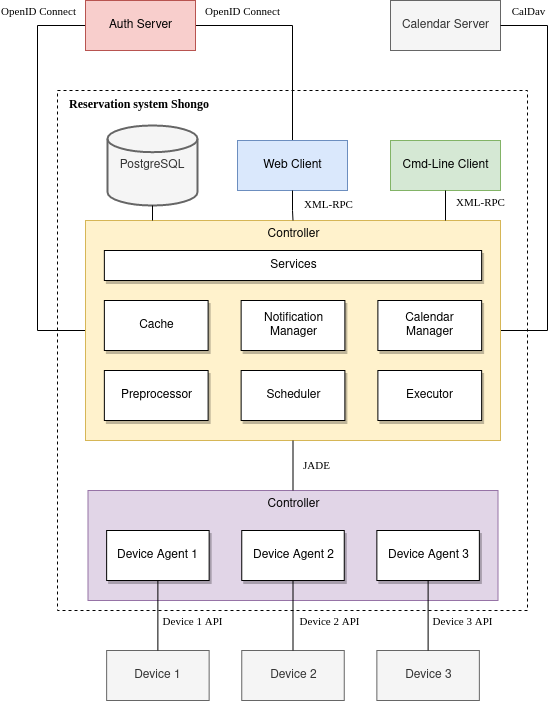

The diagram above was exported from draw.io. Its source (the exported page's mxGraphModel, read from the mxfile embedded in the PNG):
<mxGraphModel dx="1350" dy="764" grid="1" gridSize="10" guides="1" tooltips="1" connect="1" arrows="1" fold="1" page="1" pageScale="1" pageWidth="850" pageHeight="1100" math="0" shadow="0">
  <root>
    <mxCell id="0" />
    <mxCell id="1" parent="0" />
    <mxCell id="u7f5Fj5QvahG7GgPlFUk-31" style="edgeStyle=orthogonalEdgeStyle;rounded=0;sketch=0;orthogonalLoop=1;jettySize=auto;html=1;shadow=0;endArrow=none;endFill=0;strokeColor=default;" parent="1" source="u7f5Fj5QvahG7GgPlFUk-2" target="u7f5Fj5QvahG7GgPlFUk-3" edge="1">
      <mxGeometry relative="1" as="geometry" />
    </mxCell>
    <mxCell id="7toL7U-e0BIO9iGediGN-14" value="OpenID Connect" style="edgeLabel;html=1;align=center;verticalAlign=middle;resizable=0;points=[];fontFamily=Times New Roman;" parent="u7f5Fj5QvahG7GgPlFUk-31" vertex="1" connectable="0">
      <mxGeometry x="-0.283" y="2" relative="1" as="geometry">
        <mxPoint x="-30" y="-13" as="offset" />
      </mxGeometry>
    </mxCell>
    <mxCell id="u7f5Fj5QvahG7GgPlFUk-32" style="edgeStyle=orthogonalEdgeStyle;rounded=0;sketch=0;orthogonalLoop=1;jettySize=auto;html=1;shadow=0;endArrow=none;endFill=0;strokeColor=default;" parent="1" source="u7f5Fj5QvahG7GgPlFUk-2" target="u7f5Fj5QvahG7GgPlFUk-17" edge="1">
      <mxGeometry relative="1" as="geometry">
        <Array as="points">
          <mxPoint x="200" y="45" />
          <mxPoint x="200" y="350" />
        </Array>
      </mxGeometry>
    </mxCell>
    <mxCell id="7toL7U-e0BIO9iGediGN-15" value="OpenID Connect" style="edgeLabel;html=1;align=center;verticalAlign=middle;resizable=0;points=[];fontFamily=Times New Roman;" parent="u7f5Fj5QvahG7GgPlFUk-32" vertex="1" connectable="0">
      <mxGeometry x="-0.4963" y="3" relative="1" as="geometry">
        <mxPoint x="-3" y="-68" as="offset" />
      </mxGeometry>
    </mxCell>
    <mxCell id="u7f5Fj5QvahG7GgPlFUk-2" value="&lt;div&gt;Auth Server&lt;/div&gt;" style="html=1;fillColor=#f8cecc;strokeColor=#b85450;" parent="1" vertex="1">
      <mxGeometry x="248" y="20" width="110" height="50" as="geometry" />
    </mxCell>
    <mxCell id="u7f5Fj5QvahG7GgPlFUk-4" value="&lt;div&gt;Calendar Server&lt;/div&gt;" style="html=1;fillColor=#f5f5f5;fontColor=#333333;strokeColor=#666666;" parent="1" vertex="1">
      <mxGeometry x="553" y="20" width="110" height="50" as="geometry" />
    </mxCell>
    <mxCell id="u7f5Fj5QvahG7GgPlFUk-37" style="edgeStyle=orthogonalEdgeStyle;rounded=0;sketch=0;orthogonalLoop=1;jettySize=auto;html=1;shadow=0;endArrow=none;endFill=0;strokeColor=default;" parent="1" source="u7f5Fj5QvahG7GgPlFUk-17" target="u7f5Fj5QvahG7GgPlFUk-4" edge="1">
      <mxGeometry relative="1" as="geometry">
        <Array as="points">
          <mxPoint x="710" y="350" />
          <mxPoint x="710" y="45" />
        </Array>
      </mxGeometry>
    </mxCell>
    <mxCell id="7toL7U-e0BIO9iGediGN-8" value="CalDav" style="edgeLabel;html=1;align=center;verticalAlign=middle;resizable=0;points=[];fontFamily=Times New Roman;" parent="u7f5Fj5QvahG7GgPlFUk-37" vertex="1" connectable="0">
      <mxGeometry x="0.2184" y="-1" relative="1" as="geometry">
        <mxPoint x="-21" y="-124" as="offset" />
      </mxGeometry>
    </mxCell>
    <mxCell id="7toL7U-e0BIO9iGediGN-4" value="Reservation system Shongo" style="rounded=0;whiteSpace=wrap;html=1;shadow=0;glass=0;sketch=0;fontFamily=Times New Roman;dashed=1;fillColor=none;verticalAlign=top;align=left;fontStyle=1;spacingLeft=10;" parent="1" vertex="1">
      <mxGeometry x="220" y="110" width="470" height="520" as="geometry" />
    </mxCell>
    <mxCell id="7toL7U-e0BIO9iGediGN-12" value="" style="group" parent="1" vertex="1" connectable="0">
      <mxGeometry x="248" y="160" width="415" height="560" as="geometry" />
    </mxCell>
    <mxCell id="u7f5Fj5QvahG7GgPlFUk-3" value="Web Client" style="html=1;fillColor=#dae8fc;strokeColor=#6c8ebf;" parent="7toL7U-e0BIO9iGediGN-12" vertex="1">
      <mxGeometry x="152" width="110" height="50" as="geometry" />
    </mxCell>
    <mxCell id="u7f5Fj5QvahG7GgPlFUk-16" value="Cmd-Line Client" style="html=1;fillColor=#d5e8d4;strokeColor=#82b366;" parent="7toL7U-e0BIO9iGediGN-12" vertex="1">
      <mxGeometry x="305" width="110" height="50" as="geometry" />
    </mxCell>
    <mxCell id="u7f5Fj5QvahG7GgPlFUk-26" value="" style="group" parent="7toL7U-e0BIO9iGediGN-12" vertex="1" connectable="0">
      <mxGeometry y="80" width="415" height="220" as="geometry" />
    </mxCell>
    <mxCell id="u7f5Fj5QvahG7GgPlFUk-17" value="Controller" style="html=1;rounded=0;shadow=0;glass=0;sketch=0;fillColor=#fff2cc;strokeColor=#d6b656;verticalAlign=top;" parent="u7f5Fj5QvahG7GgPlFUk-26" vertex="1">
      <mxGeometry width="415" height="220" as="geometry" />
    </mxCell>
    <mxCell id="u7f5Fj5QvahG7GgPlFUk-18" value="Preprocessor" style="html=1;rounded=0;shadow=1;glass=0;sketch=0;" parent="u7f5Fj5QvahG7GgPlFUk-26" vertex="1">
      <mxGeometry x="18.863636363636363" y="150" width="103.75" height="50" as="geometry" />
    </mxCell>
    <mxCell id="u7f5Fj5QvahG7GgPlFUk-19" value="Scheduler" style="html=1;rounded=0;shadow=1;glass=0;sketch=0;" parent="u7f5Fj5QvahG7GgPlFUk-26" vertex="1">
      <mxGeometry x="155.625" y="150" width="103.75" height="50" as="geometry" />
    </mxCell>
    <mxCell id="u7f5Fj5QvahG7GgPlFUk-20" value="Executor" style="html=1;rounded=0;shadow=1;glass=0;sketch=0;" parent="u7f5Fj5QvahG7GgPlFUk-26" vertex="1">
      <mxGeometry x="292.3863636363636" y="150" width="103.75" height="50" as="geometry" />
    </mxCell>
    <mxCell id="u7f5Fj5QvahG7GgPlFUk-21" value="Cache" style="html=1;rounded=0;shadow=1;glass=0;sketch=0;" parent="u7f5Fj5QvahG7GgPlFUk-26" vertex="1">
      <mxGeometry x="18.863636363636363" y="80" width="103.75" height="50" as="geometry" />
    </mxCell>
    <mxCell id="u7f5Fj5QvahG7GgPlFUk-22" value="&lt;div&gt;Notification&lt;/div&gt;&lt;div&gt;Manager&lt;/div&gt;" style="html=1;rounded=0;shadow=1;glass=0;sketch=0;" parent="u7f5Fj5QvahG7GgPlFUk-26" vertex="1">
      <mxGeometry x="155.625" y="80" width="103.75" height="50" as="geometry" />
    </mxCell>
    <mxCell id="u7f5Fj5QvahG7GgPlFUk-23" value="&lt;div&gt;Calendar&lt;/div&gt;&lt;div&gt;Manager&lt;br&gt;&lt;/div&gt;" style="html=1;rounded=0;shadow=1;glass=0;sketch=0;" parent="u7f5Fj5QvahG7GgPlFUk-26" vertex="1">
      <mxGeometry x="292.3863636363636" y="80" width="103.75" height="50" as="geometry" />
    </mxCell>
    <mxCell id="u7f5Fj5QvahG7GgPlFUk-25" value="Services" style="html=1;rounded=0;shadow=1;glass=0;sketch=0;" parent="u7f5Fj5QvahG7GgPlFUk-26" vertex="1">
      <mxGeometry x="18.863636363636363" y="30" width="377.2727272727273" height="30" as="geometry" />
    </mxCell>
    <mxCell id="7toL7U-e0BIO9iGediGN-7" value="" style="group" parent="7toL7U-e0BIO9iGediGN-12" vertex="1" connectable="0">
      <mxGeometry x="2.5" y="350" width="410" height="210" as="geometry" />
    </mxCell>
    <mxCell id="u7f5Fj5QvahG7GgPlFUk-5" value="&lt;div&gt;Device 1&lt;/div&gt;" style="html=1;fillColor=#f5f5f5;fontColor=#333333;strokeColor=#666666;" parent="7toL7U-e0BIO9iGediGN-7" vertex="1">
      <mxGeometry x="18.636363636363626" y="160" width="102.50000000000001" height="50" as="geometry" />
    </mxCell>
    <mxCell id="u7f5Fj5QvahG7GgPlFUk-6" value="&lt;div&gt;Device 2&lt;/div&gt;" style="html=1;fillColor=#f5f5f5;fontColor=#333333;strokeColor=#666666;" parent="7toL7U-e0BIO9iGediGN-7" vertex="1">
      <mxGeometry x="153.75" y="160" width="102.50000000000001" height="50" as="geometry" />
    </mxCell>
    <mxCell id="u7f5Fj5QvahG7GgPlFUk-7" value="&lt;div&gt;Device 3&lt;/div&gt;" style="html=1;fillColor=#f5f5f5;fontColor=#333333;strokeColor=#666666;" parent="7toL7U-e0BIO9iGediGN-7" vertex="1">
      <mxGeometry x="288.8636363636364" y="160" width="102.50000000000001" height="50" as="geometry" />
    </mxCell>
    <mxCell id="u7f5Fj5QvahG7GgPlFUk-13" value="" style="group" parent="7toL7U-e0BIO9iGediGN-7" vertex="1" connectable="0">
      <mxGeometry width="410.00000000000006" height="110" as="geometry" />
    </mxCell>
    <mxCell id="u7f5Fj5QvahG7GgPlFUk-9" value="Controller" style="html=1;fillColor=#e1d5e7;strokeColor=#9673a6;labelPosition=center;verticalLabelPosition=middle;align=center;verticalAlign=top;" parent="u7f5Fj5QvahG7GgPlFUk-13" vertex="1">
      <mxGeometry width="410.00000000000006" height="110" as="geometry" />
    </mxCell>
    <mxCell id="u7f5Fj5QvahG7GgPlFUk-10" value="Device Agent 1" style="html=1;shadow=1;" parent="u7f5Fj5QvahG7GgPlFUk-13" vertex="1">
      <mxGeometry x="18.636363636363637" y="40" width="102.50000000000001" height="50" as="geometry" />
    </mxCell>
    <mxCell id="u7f5Fj5QvahG7GgPlFUk-11" value="&lt;div&gt;Device Agent 2&lt;/div&gt;" style="html=1;shadow=1;" parent="u7f5Fj5QvahG7GgPlFUk-13" vertex="1">
      <mxGeometry x="153.75" y="40" width="102.50000000000001" height="50" as="geometry" />
    </mxCell>
    <mxCell id="u7f5Fj5QvahG7GgPlFUk-12" value="&lt;div&gt;Device Agent 3&lt;/div&gt;" style="html=1;shadow=1;" parent="u7f5Fj5QvahG7GgPlFUk-13" vertex="1">
      <mxGeometry x="288.8636363636364" y="40" width="102.50000000000001" height="50" as="geometry" />
    </mxCell>
    <mxCell id="u7f5Fj5QvahG7GgPlFUk-27" style="edgeStyle=orthogonalEdgeStyle;rounded=0;orthogonalLoop=1;jettySize=auto;html=1;strokeColor=default;endArrow=none;endFill=0;" parent="7toL7U-e0BIO9iGediGN-7" source="u7f5Fj5QvahG7GgPlFUk-5" target="u7f5Fj5QvahG7GgPlFUk-10" edge="1">
      <mxGeometry relative="1" as="geometry" />
    </mxCell>
    <mxCell id="7toL7U-e0BIO9iGediGN-3" value="Device 1 API" style="edgeLabel;html=1;align=center;verticalAlign=middle;resizable=0;points=[];fontFamily=Times New Roman;" parent="u7f5Fj5QvahG7GgPlFUk-27" vertex="1" connectable="0">
      <mxGeometry x="0.2286" relative="1" as="geometry">
        <mxPoint x="34" y="13" as="offset" />
      </mxGeometry>
    </mxCell>
    <mxCell id="u7f5Fj5QvahG7GgPlFUk-29" style="edgeStyle=orthogonalEdgeStyle;rounded=0;orthogonalLoop=1;jettySize=auto;html=1;endArrow=none;endFill=0;strokeColor=default;" parent="7toL7U-e0BIO9iGediGN-7" source="u7f5Fj5QvahG7GgPlFUk-6" target="u7f5Fj5QvahG7GgPlFUk-11" edge="1">
      <mxGeometry relative="1" as="geometry" />
    </mxCell>
    <mxCell id="7toL7U-e0BIO9iGediGN-5" value="Device 2 API" style="edgeLabel;html=1;align=center;verticalAlign=middle;resizable=0;points=[];fontFamily=Times New Roman;" parent="u7f5Fj5QvahG7GgPlFUk-29" vertex="1" connectable="0">
      <mxGeometry x="0.2297" y="1" relative="1" as="geometry">
        <mxPoint x="37" y="13" as="offset" />
      </mxGeometry>
    </mxCell>
    <mxCell id="u7f5Fj5QvahG7GgPlFUk-30" style="edgeStyle=orthogonalEdgeStyle;rounded=0;orthogonalLoop=1;jettySize=auto;html=1;endArrow=none;endFill=0;strokeColor=default;" parent="7toL7U-e0BIO9iGediGN-7" source="u7f5Fj5QvahG7GgPlFUk-7" target="u7f5Fj5QvahG7GgPlFUk-12" edge="1">
      <mxGeometry relative="1" as="geometry" />
    </mxCell>
    <mxCell id="7toL7U-e0BIO9iGediGN-6" value="Device 3 API" style="edgeLabel;html=1;align=center;verticalAlign=middle;resizable=0;points=[];fontFamily=Times New Roman;" parent="u7f5Fj5QvahG7GgPlFUk-30" vertex="1" connectable="0">
      <mxGeometry x="0.3429" y="-2" relative="1" as="geometry">
        <mxPoint x="32" y="17" as="offset" />
      </mxGeometry>
    </mxCell>
    <mxCell id="u7f5Fj5QvahG7GgPlFUk-39" style="edgeStyle=orthogonalEdgeStyle;rounded=0;sketch=0;orthogonalLoop=1;jettySize=auto;html=1;shadow=0;endArrow=none;endFill=0;strokeColor=default;" parent="7toL7U-e0BIO9iGediGN-12" source="u7f5Fj5QvahG7GgPlFUk-16" target="u7f5Fj5QvahG7GgPlFUk-17" edge="1">
      <mxGeometry relative="1" as="geometry">
        <Array as="points">
          <mxPoint x="360" y="140" />
        </Array>
      </mxGeometry>
    </mxCell>
    <mxCell id="7toL7U-e0BIO9iGediGN-9" value="XML-RPC" style="edgeLabel;html=1;align=center;verticalAlign=middle;resizable=0;points=[];fontFamily=Times New Roman;" parent="u7f5Fj5QvahG7GgPlFUk-39" vertex="1" connectable="0">
      <mxGeometry x="0.5055" y="2" relative="1" as="geometry">
        <mxPoint x="32" y="-12" as="offset" />
      </mxGeometry>
    </mxCell>
    <mxCell id="u7f5Fj5QvahG7GgPlFUk-38" style="edgeStyle=orthogonalEdgeStyle;rounded=0;sketch=0;orthogonalLoop=1;jettySize=auto;html=1;shadow=0;endArrow=none;endFill=0;strokeColor=default;" parent="7toL7U-e0BIO9iGediGN-12" source="u7f5Fj5QvahG7GgPlFUk-3" target="u7f5Fj5QvahG7GgPlFUk-17" edge="1">
      <mxGeometry relative="1" as="geometry" />
    </mxCell>
    <mxCell id="7toL7U-e0BIO9iGediGN-10" value="XML-RPC" style="edgeLabel;html=1;align=center;verticalAlign=middle;resizable=0;points=[];fontFamily=Times New Roman;" parent="u7f5Fj5QvahG7GgPlFUk-38" vertex="1" connectable="0">
      <mxGeometry x="0.2707" y="4" relative="1" as="geometry">
        <mxPoint x="31" y="-6" as="offset" />
      </mxGeometry>
    </mxCell>
    <mxCell id="u7f5Fj5QvahG7GgPlFUk-36" style="edgeStyle=orthogonalEdgeStyle;rounded=0;sketch=0;orthogonalLoop=1;jettySize=auto;html=1;shadow=0;endArrow=none;endFill=0;strokeColor=default;" parent="7toL7U-e0BIO9iGediGN-12" source="u7f5Fj5QvahG7GgPlFUk-9" target="u7f5Fj5QvahG7GgPlFUk-17" edge="1">
      <mxGeometry relative="1" as="geometry">
        <Array as="points" />
      </mxGeometry>
    </mxCell>
    <mxCell id="7toL7U-e0BIO9iGediGN-11" value="JADE" style="edgeLabel;html=1;align=center;verticalAlign=middle;resizable=0;points=[];fontFamily=Times New Roman;" parent="u7f5Fj5QvahG7GgPlFUk-36" vertex="1" connectable="0">
      <mxGeometry x="-0.2707" relative="1" as="geometry">
        <mxPoint x="23" y="-8" as="offset" />
      </mxGeometry>
    </mxCell>
    <mxCell id="u7f5Fj5QvahG7GgPlFUk-14" value="PostgreSQL" style="strokeWidth=2;html=1;shape=mxgraph.flowchart.database;whiteSpace=wrap;fillColor=#f5f5f5;fontColor=#333333;strokeColor=#666666;" parent="1" vertex="1">
      <mxGeometry x="270" y="145" width="90" height="80" as="geometry" />
    </mxCell>
    <mxCell id="u7f5Fj5QvahG7GgPlFUk-33" style="edgeStyle=orthogonalEdgeStyle;rounded=0;sketch=0;orthogonalLoop=1;jettySize=auto;html=1;shadow=0;endArrow=none;endFill=0;strokeColor=default;" parent="1" source="u7f5Fj5QvahG7GgPlFUk-14" target="u7f5Fj5QvahG7GgPlFUk-17" edge="1">
      <mxGeometry relative="1" as="geometry">
        <Array as="points">
          <mxPoint x="380" y="250" />
          <mxPoint x="380" y="250" />
        </Array>
      </mxGeometry>
    </mxCell>
  </root>
</mxGraphModel>